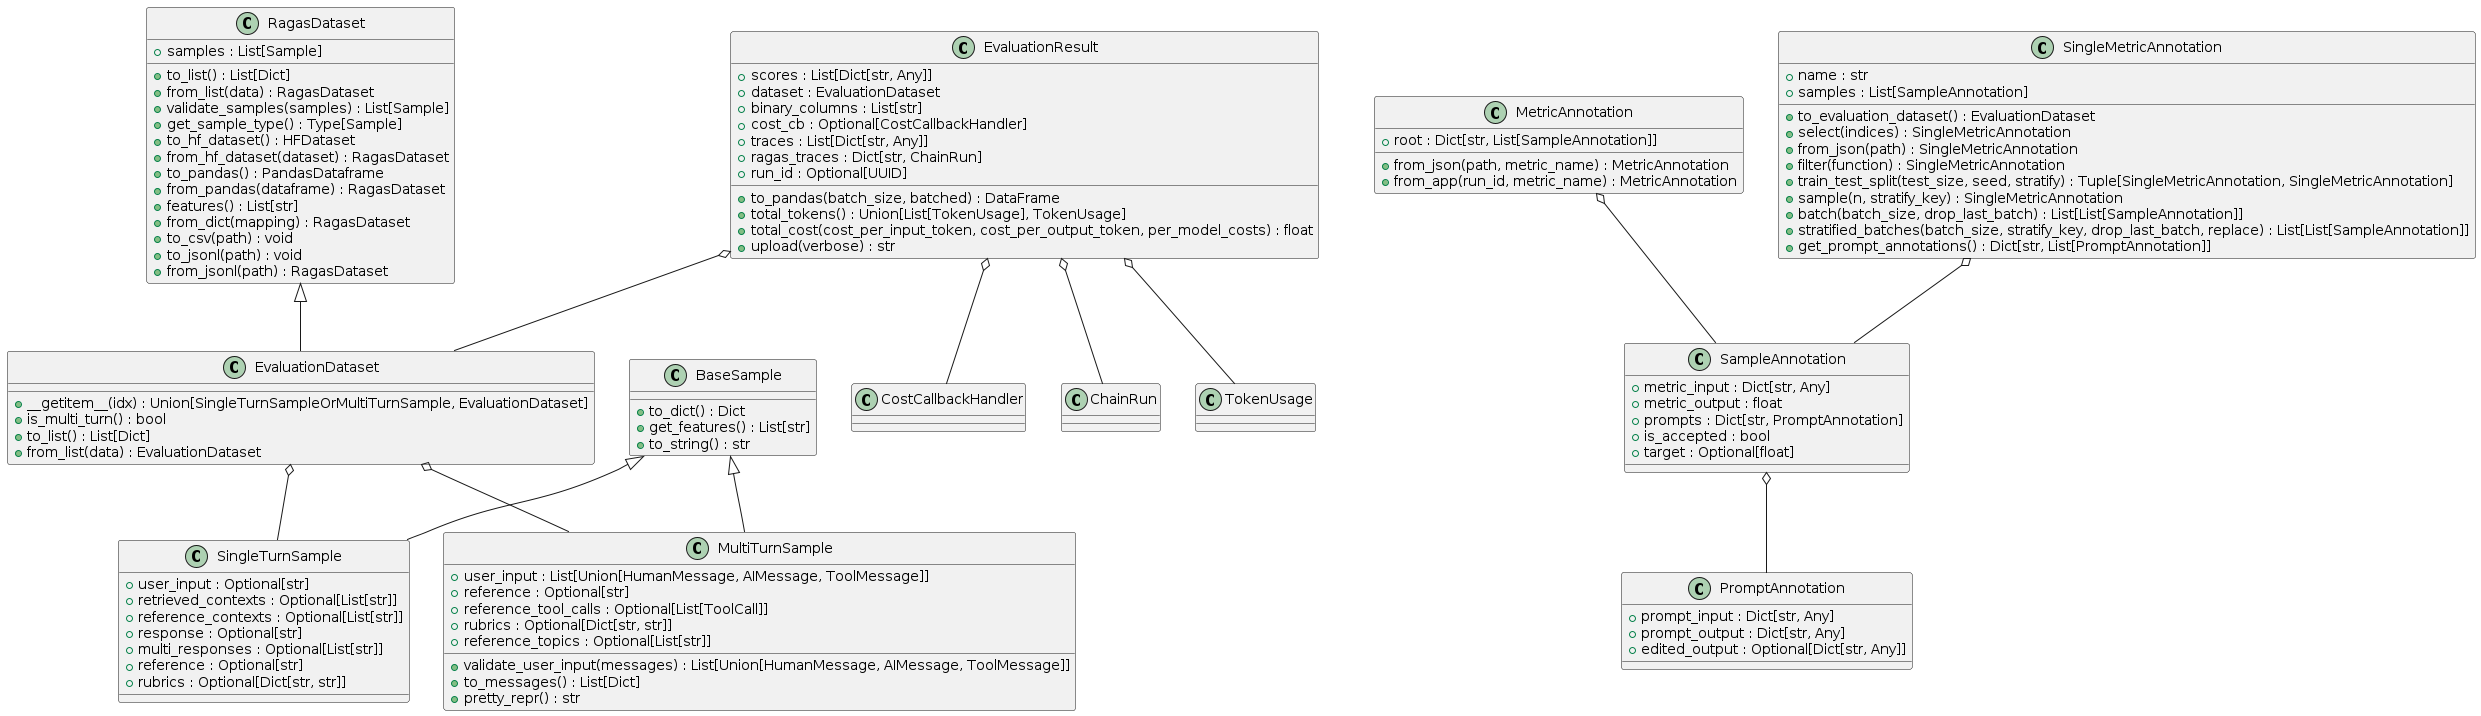

The diagram above was rendered by PlantUML. Its source (embedded in the PNG):
@startuml
class BaseSample {
    +to_dict() : Dict
    +get_features() : List[str]
    +to_string() : str
}

class SingleTurnSample {
    +user_input : Optional[str]
    +retrieved_contexts : Optional[List[str]]
    +reference_contexts : Optional[List[str]]
    +response : Optional[str]
    +multi_responses : Optional[List[str]]
    +reference : Optional[str]
    +rubrics : Optional[Dict[str, str]]
}

class MultiTurnSample {
    +user_input : List[Union[HumanMessage, AIMessage, ToolMessage]]
    +reference : Optional[str]
    +reference_tool_calls : Optional[List[ToolCall]]
    +rubrics : Optional[Dict[str, str]]
    +reference_topics : Optional[List[str]]
    +validate_user_input(messages) : List[Union[HumanMessage, AIMessage, ToolMessage]]
    +to_messages() : List[Dict]
    +pretty_repr() : str
}

class RagasDataset {
    +samples : List[Sample]
    +to_list() : List[Dict]
    +from_list(data) : RagasDataset
    +validate_samples(samples) : List[Sample]
    +get_sample_type() : Type[Sample]
    +to_hf_dataset() : HFDataset
    +from_hf_dataset(dataset) : RagasDataset
    +to_pandas() : PandasDataframe
    +from_pandas(dataframe) : RagasDataset
    +features() : List[str]
    +from_dict(mapping) : RagasDataset
    +to_csv(path) : void
    +to_jsonl(path) : void
    +from_jsonl(path) : RagasDataset
}

class EvaluationDataset {
    +__getitem__(idx) : Union[SingleTurnSampleOrMultiTurnSample, EvaluationDataset]
    +is_multi_turn() : bool
    +to_list() : List[Dict]
    +from_list(data) : EvaluationDataset
}

class EvaluationResult {
    +scores : List[Dict[str, Any]]
    +dataset : EvaluationDataset
    +binary_columns : List[str]
    +cost_cb : Optional[CostCallbackHandler]
    +traces : List[Dict[str, Any]]
    +ragas_traces : Dict[str, ChainRun]
    +run_id : Optional[UUID]
    +to_pandas(batch_size, batched) : DataFrame
    +total_tokens() : Union[List[TokenUsage], TokenUsage]
    +total_cost(cost_per_input_token, cost_per_output_token, per_model_costs) : float
    +upload(verbose) : str
}

class PromptAnnotation {
    +prompt_input : Dict[str, Any]
    +prompt_output : Dict[str, Any]
    +edited_output : Optional[Dict[str, Any]]
}

class SampleAnnotation {
    +metric_input : Dict[str, Any]
    +metric_output : float
    +prompts : Dict[str, PromptAnnotation]
    +is_accepted : bool
    +target : Optional[float]
}

class MetricAnnotation {
    +root : Dict[str, List[SampleAnnotation]]
    +from_json(path, metric_name) : MetricAnnotation
    +from_app(run_id, metric_name) : MetricAnnotation
}

class SingleMetricAnnotation {
    +name : str
    +samples : List[SampleAnnotation]
    +to_evaluation_dataset() : EvaluationDataset
    +select(indices) : SingleMetricAnnotation
    +from_json(path) : SingleMetricAnnotation
    +filter(function) : SingleMetricAnnotation
    +train_test_split(test_size, seed, stratify) : Tuple[SingleMetricAnnotation, SingleMetricAnnotation]
    +sample(n, stratify_key) : SingleMetricAnnotation
    +batch(batch_size, drop_last_batch) : List[List[SampleAnnotation]]
    +stratified_batches(batch_size, stratify_key, drop_last_batch, replace) : List[List[SampleAnnotation]]
    +get_prompt_annotations() : Dict[str, List[PromptAnnotation]]
}

BaseSample <|-- SingleTurnSample
BaseSample <|-- MultiTurnSample
RagasDataset <|-- EvaluationDataset
EvaluationDataset o-- SingleTurnSample
EvaluationDataset o-- MultiTurnSample
EvaluationResult o-- EvaluationDataset
EvaluationResult o-- CostCallbackHandler
EvaluationResult o-- ChainRun
EvaluationResult o-- TokenUsage
SampleAnnotation o-- PromptAnnotation
MetricAnnotation o-- SampleAnnotation
SingleMetricAnnotation o-- SampleAnnotation
@enduml